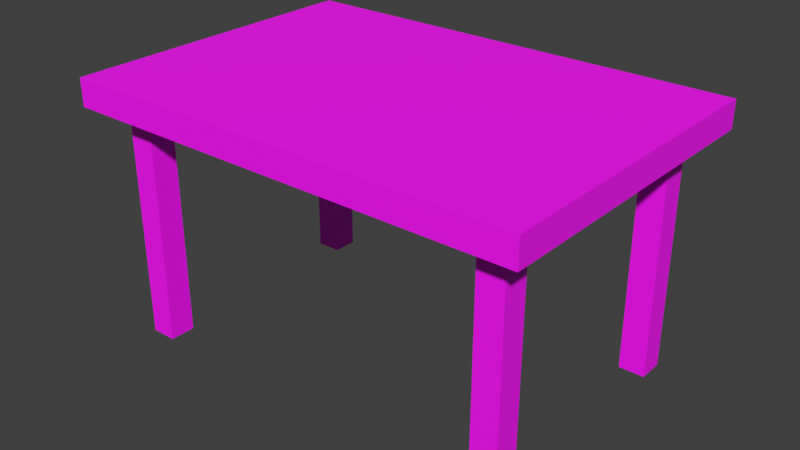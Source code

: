 # Source: microwave_table.blend  (saved by Blender 5.2.44; exported with 4.5.12 LTS)
import bpy
from mathutils import Matrix  # noqa: F401  (used for matrix-valued properties, if any)

bpy.ops.wm.read_factory_settings(use_empty=True)
scene = bpy.context.scene
scene.name = 'Scene'

# ---- collections
col_collection = bpy.data.collections.new('Collection'); scene.collection.children.link(col_collection)

# ---- images (referenced by path relative to the original .blend; pixels are not part of the script)
import os
ASSET_DIR = os.environ.get("B2B_ASSET_DIR", "")  # directory of the original .blend (textures are referenced by path, not embedded)
HERE = os.path.dirname(os.path.abspath(__file__))  # packed textures are extracted next to this script under _unpacked/

def load_image(name, relpath, width, height, colorspace="sRGB"):
    """Load a texture the original file referenced (path relative to the .blend, or extracted next to this script)."""
    p = next((c for c in (os.path.join(HERE, relpath), os.path.join(ASSET_DIR, relpath)) if relpath and os.path.exists(c)), "")
    if p:
        img = bpy.data.images.load(p, check_existing=True)
        img.name = name
    else:  # same state as the original file: an image datablock whose file is absent (Cycles renders it pink)
        img = bpy.data.images.new(name, width, height)
        img.source = "FILE"
        img.filepath = "//" + (relpath or name)
    img.colorspace_settings.name = colorspace
    return img
img_1k_anigre_basecolor_png = load_image('1K-anigre_basecolor.png', '1K-anigre_basecolor.png', 1024, 1024, 'sRGB')

# ---- materials (node trees are filled in below, after node groups)
mat_material_001 = bpy.data.materials.new('Material.001')

# ---- material node trees
mat_material_001.use_nodes = True; mat_material_001.node_tree.nodes.clear()
_N = mat_material_001.node_tree.nodes; _L = mat_material_001.node_tree.links
n0 = _N.new('ShaderNodeBsdfPrincipled'); n0.name = 'Principled BSDF'; n0.location = (-200, 100)
n0.inputs[2].default_value = 0.6091
n0.inputs[10].default_value = 0.005
n1 = _N.new('ShaderNodeOutputMaterial'); n1.name = 'Material Output'; n1.location = (200, 100)
n2 = _N.new('ShaderNodeTexImage'); n2.name = 'Image Texture'; n2.location = (-532, 144)
n2.image = img_1k_anigre_basecolor_png
_L.new(n0.outputs[0], n1.inputs[0])
_L.new(n2.outputs[0], n0.inputs[0])
n1.is_active_output = True

# ---- world
world_world = bpy.data.worlds.new('World'); scene.world = world_world
world_world.use_nodes = True; world_world.node_tree.nodes.clear()
_N = world_world.node_tree.nodes; _L = world_world.node_tree.links
n0 = _N.new('ShaderNodeOutputWorld'); n0.name = 'World Output'; n0.location = (200, 100)
n1 = _N.new('ShaderNodeBackground'); n1.name = 'Background'; n1.location = (-200, 100)
n1.inputs[0].default_value = (0.05088, 0.05088, 0.05088, 1.0)
_L.new(n1.outputs[0], n0.inputs[0])
n0.is_active_output = True
world_world.color = (0.05088, 0.05088, 0.05088)
world_world.sun_shadow_jitter_overblur = 0.0

# ---- meshes
me_cube_001 = bpy.data.meshes.new('Cube.001')
me_cube_001.from_pydata([(0.7698, -0.6598, -0.9873), (0.7698, -0.6598, -18.04), (1.0, -1.0, -1.0), (1.0, -1.0, 1.0), (0.8821, -0.6598, -0.9873), (0.8821, -0.6598, -18.04), (0.8821, -0.8234, -0.9873), (0.8821, -0.8234, -18.04), (0.0, -1.0, -1.0), (0.0, -1.0, 1.0), (0.7698, -0.8234, -0.9873), (0.7698, -0.8234, -18.04), (1.0, 0.0, -1.0), (1.0, 0.0, 1.0), (0.0, 0.0, 1.0), (0.0, 0.0, -1.0), (-0.7698, -0.6598, -0.9873), (-0.7698, -0.6598, -18.04), (-1.0, -1.0, -1.0), (-1.0, -1.0, 1.0), (-0.8821, -0.6598, -0.9873), (-0.8821, -0.6598, -18.04), (-0.8821, -0.8234, -0.9873), (-0.8821, -0.8234, -18.04), (-0.7698, -0.8234, -0.9873), (-0.7698, -0.8234, -18.04), (-1.0, 0.0, -1.0), (-1.0, 0.0, 1.0), (0.7698, 0.6598, -0.9873), (0.7698, 0.6598, -18.04), (1.0, 1.0, -1.0), (1.0, 1.0, 1.0), (0.8821, 0.6598, -0.9873), (0.8821, 0.6598, -18.04), (0.8821, 0.8234, -0.9873), (0.8821, 0.8234, -18.04), (0.0, 1.0, -1.0), (0.0, 1.0, 1.0), (0.7698, 0.8234, -0.9873), (0.7698, 0.8234, -18.04), (-0.7698, 0.6598, -0.9873), (-0.7698, 0.6598, -18.04), (-1.0, 1.0, -1.0), (-1.0, 1.0, 1.0), (-0.8821, 0.6598, -0.9873), (-0.8821, 0.6598, -18.04), (-0.8821, 0.8234, -0.9873), (-0.8821, 0.8234, -18.04), (-0.7698, 0.8234, -0.9873), (-0.7698, 0.8234, -18.04)], [], [(12, 13, 3, 2), (7, 6, 10, 11), (15, 12, 2, 8), (5, 4, 6, 7), (13, 14, 9, 3), (1, 0, 4, 5), (2, 3, 9, 8), (4, 0, 10, 6), (1, 5, 7, 11), (11, 10, 0, 1), (26, 18, 19, 27), (23, 25, 24, 22), (15, 8, 18, 26), (21, 23, 22, 20), (27, 19, 9, 14), (17, 21, 20, 16), (18, 8, 9, 19), (20, 22, 24, 16), (17, 25, 23, 21), (25, 17, 16, 24), (12, 30, 31, 13), (35, 39, 38, 34), (15, 36, 30, 12), (33, 35, 34, 32), (13, 31, 37, 14), (29, 33, 32, 28), (30, 36, 37, 31), (32, 34, 38, 28), (29, 39, 35, 33), (39, 29, 28, 38), (26, 27, 43, 42), (47, 46, 48, 49), (15, 26, 42, 36), (45, 44, 46, 47), (27, 14, 37, 43), (41, 40, 44, 45), (42, 43, 37, 36), (44, 40, 48, 46), (41, 45, 47, 49), (49, 48, 40, 41)])
_uv = me_cube_001.uv_layers.new(name='UVMap')
_uv.uv.foreach_set('vector', [0.375, 0.625, 0.625, 0.625, 0.625, 0.75, 0.375, 0.75, 0.375, 0.0, 0.625, 0.0, 0.625, 0.25, 0.375, 0.25, 0.25, 0.625, 0.375, 0.625, 0.375, 0.75, 0.25, 0.75, 0.375, 0.25, 0.625, 0.25, 0.625, 0.5, 0.375, 0.5, 0.625, 0.625, 0.75, 0.625, 0.75, 0.75, 0.625, 0.75, 0.375, 0.5, 0.625, 0.5, 0.625, 0.75, 0.375, 0.75, 0.375, 0.75, 0.625, 0.75, 0.625, 0.875, 0.375, 0.875, 0.375, 0.75, 0.625, 0.75, 0.625, 1.0, 0.375, 1.0, 0.125, 0.5, 0.375, 0.5, 0.375, 0.75, 0.125, 0.75, 0.625, 0.5, 0.875, 0.5, 0.875, 0.75, 0.625, 0.75, 0.375, 0.625, 0.375, 0.75, 0.625, 0.75, 0.625, 0.625, 0.375, 0.0, 0.375, 0.25, 0.625, 0.25, 0.625, 0.0, 0.25, 0.625, 0.25, 0.75, 0.375, 0.75, 0.375, 0.625, 0.375, 0.25, 0.375, 0.5, 0.625, 0.5, 0.625, 0.25, 0.625, 0.625, 0.625, 0.75, 0.75, 0.75, 0.75, 0.625, 0.375, 0.5, 0.375, 0.75, 0.625, 0.75, 0.625, 0.5, 0.375, 0.75, 0.375, 0.875, 0.625, 0.875, 0.625, 0.75, 0.375, 0.75, 0.375, 1.0, 0.625, 1.0, 0.625, 0.75, 0.125, 0.5, 0.125, 0.75, 0.375, 0.75, 0.375, 0.5, 0.625, 0.5, 0.625, 0.75, 0.875, 0.75, 0.875, 0.5, 0.375, 0.625, 0.375, 0.75, 0.625, 0.75, 0.625, 0.625, 0.375, 0.0, 0.375, 0.25, 0.625, 0.25, 0.625, 0.0, 0.25, 0.625, 0.25, 0.75, 0.375, 0.75, 0.375, 0.625, 0.375, 0.25, 0.375, 0.5, 0.625, 0.5, 0.625, 0.25, 0.625, 0.625, 0.625, 0.75, 0.75, 0.75, 0.75, 0.625, 0.375, 0.5, 0.375, 0.75, 0.625, 0.75, 0.625, 0.5, 0.375, 0.75, 0.375, 0.875, 0.625, 0.875, 0.625, 0.75, 0.375, 0.75, 0.375, 1.0, 0.625, 1.0, 0.625, 0.75, 0.125, 0.5, 0.125, 0.75, 0.375, 0.75, 0.375, 0.5, 0.625, 0.5, 0.625, 0.75, 0.875, 0.75, 0.875, 0.5, 0.375, 0.625, 0.625, 0.625, 0.625, 0.75, 0.375, 0.75, 0.375, 0.0, 0.625, 0.0, 0.625, 0.25, 0.375, 0.25, 0.25, 0.625, 0.375, 0.625, 0.375, 0.75, 0.25, 0.75, 0.375, 0.25, 0.625, 0.25, 0.625, 0.5, 0.375, 0.5, 0.625, 0.625, 0.75, 0.625, 0.75, 0.75, 0.625, 0.75, 0.375, 0.5, 0.625, 0.5, 0.625, 0.75, 0.375, 0.75, 0.375, 0.75, 0.625, 0.75, 0.625, 0.875, 0.375, 0.875, 0.375, 0.75, 0.625, 0.75, 0.625, 1.0, 0.375, 1.0, 0.125, 0.5, 0.375, 0.5, 0.375, 0.75, 0.125, 0.75, 0.625, 0.5, 0.875, 0.5, 0.875, 0.75, 0.625, 0.75])
me_cube_001.materials.append(mat_material_001)
me_cube_001.update()

# ---- objects
ob_cube = bpy.data.objects.new('Cube', me_cube_001)

# ---- transforms, parenting, visibility, modifiers, constraints
ob_cube.location = (0.0, 0.0, 0.0)
ob_cube.scale = (1.329, 0.9115, 0.07922)

# ---- collection membership
col_collection.objects.link(ob_cube)

# ---- scene / render settings (as saved in the file)
scene.frame_start = 1; scene.frame_end = 250; scene.frame_set(1)
scene.render.engine = 'BLENDER_EEVEE_NEXT'
scene.render.bake_bias = 0.0
scene.render.bake_samples = 0
scene.render.compositor_device = 'GPU'
scene.eevee.use_volume_custom_range = False
scene.eevee.fast_gi_thickness_near = 0.1
scene.eevee.fast_gi_thickness_far = 0.0
scene.eevee.ray_tracing_options.screen_trace_thickness = 0.1
scene.view_settings.view_transform = 'Standard'
bpy.context.view_layer.update()

# ---- added for rendering (the .blend has no active camera and no usable light): camera, sun
cam_auto = bpy.data.cameras.new('AutoCamera')
cam_auto.lens = 50.0
cam_auto.sensor_width = 36.0
cam_auto.clip_end = 1000.0
ob_auto_camera = bpy.data.objects.new('AutoCamera', cam_auto)
scene.collection.objects.link(ob_auto_camera)
ob_auto_camera.location = (3.29249, -3.95099, 1.95887)
ob_auto_camera.rotation_euler = (1.09748, -7.21219e-08, 0.694738)
scene.camera = ob_auto_camera
light_auto_sun = bpy.data.lights.new('AutoSun', 'SUN')
light_auto_sun.energy = 3.0
light_auto_sun.angle = 0.0523599
ob_auto_sun = bpy.data.objects.new('AutoSun', light_auto_sun)
scene.collection.objects.link(ob_auto_sun)
ob_auto_sun.rotation_euler = (0.872665, 0.174533, 0.523599)
bpy.context.view_layer.update()
